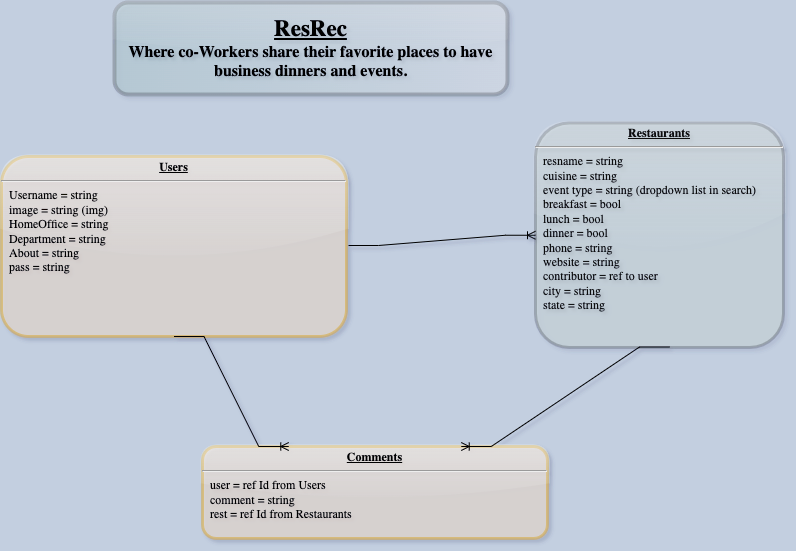

The diagram above was exported from draw.io. Its source (the exported page's mxGraphModel, read from the mxfile embedded in the PNG):
<mxGraphModel dx="797" dy="691" grid="0" gridSize="10" guides="1" tooltips="1" connect="1" arrows="1" fold="1" page="1" pageScale="1" pageWidth="1100" pageHeight="850" background="#C3CFE0" math="0" shadow="1">
  <root>
    <mxCell id="0" />
    <mxCell id="1" parent="0" />
    <mxCell id="24794b860abc3c2d-1" value="&lt;p style=&quot;margin: 0px ; margin-top: 4px ; text-align: center ; text-decoration: underline&quot;&gt;&lt;b&gt;&lt;font face=&quot;Garamond&quot;&gt;Users&lt;/font&gt;&lt;/b&gt;&lt;/p&gt;&lt;hr&gt;&lt;p style=&quot;margin: 0px ; margin-left: 8px&quot;&gt;&lt;font face=&quot;Garamond&quot;&gt;Username = string&lt;/font&gt;&lt;/p&gt;&lt;p style=&quot;margin: 0px ; margin-left: 8px&quot;&gt;&lt;font face=&quot;Garamond&quot;&gt;image = string (img)&lt;br&gt;HomeOffice = string&lt;br&gt;Department = string&lt;br&gt;&lt;/font&gt;&lt;/p&gt;&lt;p style=&quot;margin: 0px ; margin-left: 8px&quot;&gt;&lt;font face=&quot;Garamond&quot;&gt;About = string&lt;br&gt;&lt;/font&gt;&lt;/p&gt;&lt;p style=&quot;margin: 0px ; margin-left: 8px&quot;&gt;&lt;span style=&quot;font-family: Garamond;&quot;&gt;pass = string&lt;/span&gt;&lt;font face=&quot;Garamond&quot;&gt;&lt;br&gt;&lt;/font&gt;&lt;/p&gt;&lt;p style=&quot;margin: 0px ; margin-left: 8px&quot;&gt;&lt;br&gt;&lt;/p&gt;&lt;p style=&quot;margin: 0px ; margin-left: 8px&quot;&gt;&lt;font face=&quot;Garamond&quot;&gt;&lt;br&gt;&lt;/font&gt;&lt;/p&gt;&lt;p style=&quot;margin: 0px ; margin-left: 8px&quot;&gt;&lt;br&gt;&lt;/p&gt;" style="verticalAlign=top;align=left;overflow=fill;fontSize=12;fontFamily=Helvetica;html=1;rounded=1;shadow=0;comic=0;labelBackgroundColor=none;strokeWidth=3;fillColor=#ffe6cc;strokeColor=#d79b00;opacity=40;glass=1;" parent="1" vertex="1">
      <mxGeometry x="90" y="189" width="345" height="180" as="geometry" />
    </mxCell>
    <mxCell id="24794b860abc3c2d-17" value="&lt;p style=&quot;margin: 4px 0px 0px; text-align: center; text-decoration: underline; line-height: 1.1;&quot;&gt;&lt;b&gt;&lt;font color=&quot;#080808&quot; face=&quot;Garamond&quot;&gt;Restaurants&lt;/font&gt;&lt;/b&gt;&lt;/p&gt;&lt;hr&gt;&lt;p style=&quot;margin: 0px ; margin-left: 8px&quot;&gt;&lt;font color=&quot;#080808&quot; face=&quot;Garamond&quot;&gt;resname = string&lt;br&gt;cuisine = string&amp;nbsp;&lt;/font&gt;&lt;/p&gt;&lt;p style=&quot;margin: 0px ; margin-left: 8px&quot;&gt;&lt;font color=&quot;#080808&quot; face=&quot;Garamond&quot;&gt;event type = string (dropdown list in search)&lt;/font&gt;&lt;/p&gt;&lt;p style=&quot;margin: 0px ; margin-left: 8px&quot;&gt;&lt;font color=&quot;#080808&quot; face=&quot;Garamond&quot;&gt;breakfast = bool&amp;nbsp;&lt;br&gt;&lt;/font&gt;&lt;/p&gt;&lt;p style=&quot;margin: 0px ; margin-left: 8px&quot;&gt;&lt;font color=&quot;#080808&quot; face=&quot;Garamond&quot;&gt;lunch = bool&lt;br&gt;&lt;/font&gt;&lt;/p&gt;&lt;p style=&quot;margin: 0px ; margin-left: 8px&quot;&gt;&lt;font color=&quot;#080808&quot; face=&quot;Garamond&quot;&gt;dinner = bool&lt;br&gt;&lt;/font&gt;&lt;/p&gt;&lt;p style=&quot;margin: 0px ; margin-left: 8px&quot;&gt;&lt;font color=&quot;#080808&quot; face=&quot;Garamond&quot;&gt;phone = string&amp;nbsp;&lt;br&gt;&lt;/font&gt;&lt;/p&gt;&lt;p style=&quot;margin: 0px ; margin-left: 8px&quot;&gt;&lt;font color=&quot;#080808&quot; face=&quot;Garamond&quot;&gt;website = string&lt;/font&gt;&lt;/p&gt;&lt;p style=&quot;margin: 0px ; margin-left: 8px&quot;&gt;&lt;span style=&quot;font-family: Garamond; background-color: initial;&quot;&gt;&lt;font color=&quot;#080808&quot;&gt;contributor = ref to user&lt;/font&gt;&lt;/span&gt;&lt;/p&gt;&lt;p style=&quot;margin: 0px ; margin-left: 8px&quot;&gt;&lt;span style=&quot;font-family: Garamond; background-color: initial;&quot;&gt;&lt;font color=&quot;#080808&quot;&gt;city = string&lt;/font&gt;&lt;/span&gt;&lt;/p&gt;&lt;p style=&quot;margin: 0px 0px 0px 8px;&quot;&gt;&lt;font style=&quot;&quot; face=&quot;Garamond&quot;&gt;&lt;font color=&quot;#080808&quot;&gt;state = string&lt;/font&gt;&lt;br&gt;&lt;/font&gt;&lt;/p&gt;&lt;p style=&quot;margin: 0px 0px 0px 8px;&quot;&gt;&lt;br&gt;&lt;/p&gt;&lt;p style=&quot;margin: 0px 0px 0px 8px;&quot;&gt;&lt;br&gt;&lt;/p&gt;&lt;p style=&quot;color: rgb(51, 51, 51); text-decoration-line: underline; margin: 4px 0px 0px; text-align: center;&quot;&gt;&lt;/p&gt;&lt;p style=&quot;color: rgb(51, 51, 51); margin: 0px 0px 0px 8px;&quot;&gt;&lt;br&gt;&lt;/p&gt;" style="verticalAlign=top;align=left;overflow=fill;fontSize=12;fontFamily=Helvetica;html=1;rounded=1;shadow=0;comic=0;labelBackgroundColor=none;strokeWidth=3;fillColor=#d5e8d4;strokeColor=default;gradientColor=none;opacity=20;glass=1;spacingLeft=27;" parent="1" vertex="1">
      <mxGeometry x="624" y="155.5" width="248" height="224.5" as="geometry" />
    </mxCell>
    <mxCell id="JYIgIGmXMqbNRICmDSy7-1" value="&lt;font face=&quot;Garamond&quot;&gt;&lt;font style=&quot;color: rgb(0, 0, 0); font-style: normal; font-variant-ligatures: normal; font-variant-caps: normal; font-weight: 700; letter-spacing: normal; orphans: 2; text-align: center; text-indent: 0px; text-transform: none; widows: 2; word-spacing: 0px; -webkit-text-stroke-width: 0px; text-decoration-thickness: initial; text-decoration-style: initial; text-decoration-color: initial; font-size: 23px;&quot;&gt;&lt;u style=&quot;&quot;&gt;ResRec&lt;/u&gt;&lt;/font&gt;&lt;br style=&quot;color: rgb(0, 0, 0); font-size: 12px; font-style: normal; font-variant-ligatures: normal; font-variant-caps: normal; font-weight: 700; letter-spacing: normal; orphans: 2; text-align: center; text-indent: 0px; text-transform: none; widows: 2; word-spacing: 0px; -webkit-text-stroke-width: 0px; text-decoration-thickness: initial; text-decoration-style: initial; text-decoration-color: initial;&quot;&gt;&lt;span style=&quot;color: rgb(0, 0, 0); font-style: normal; font-variant-ligatures: normal; font-variant-caps: normal; font-weight: 700; letter-spacing: normal; orphans: 2; text-align: center; text-indent: 0px; text-transform: none; widows: 2; word-spacing: 0px; -webkit-text-stroke-width: 0px; text-decoration-thickness: initial; text-decoration-style: initial; text-decoration-color: initial; font-size: 16px;&quot;&gt;Where co-Workers share their favorite places to have business dinners and events.&lt;/span&gt;&lt;/font&gt;" style="rounded=1;whiteSpace=wrap;html=1;gradientColor=#9AC7BF;gradientDirection=west;strokeWidth=4;glass=1;opacity=20;" vertex="1" parent="1">
      <mxGeometry x="203" y="35" width="393" height="92" as="geometry" />
    </mxCell>
    <mxCell id="JYIgIGmXMqbNRICmDSy7-4" value="" style="edgeStyle=entityRelationEdgeStyle;fontSize=12;html=1;endArrow=ERoneToMany;rounded=0;fontFamily=Garamond;entryX=0;entryY=0.5;entryDx=0;entryDy=0;" edge="1" parent="1" target="24794b860abc3c2d-17">
      <mxGeometry width="100" height="100" relative="1" as="geometry">
        <mxPoint x="437" y="278" as="sourcePoint" />
        <mxPoint x="593" y="213" as="targetPoint" />
      </mxGeometry>
    </mxCell>
    <mxCell id="VooFFjKPcKwLetNCaghW-1" value="&lt;p style=&quot;margin: 0px ; margin-top: 4px ; text-align: center ; text-decoration: underline&quot;&gt;&lt;font face=&quot;Garamond&quot;&gt;&lt;b&gt;Comments&lt;/b&gt;&lt;/font&gt;&lt;/p&gt;&lt;hr&gt;&lt;p style=&quot;margin: 0px ; margin-left: 8px&quot;&gt;&lt;font face=&quot;Garamond&quot;&gt;user = ref Id from Users&lt;/font&gt;&lt;/p&gt;&lt;p style=&quot;margin: 0px ; margin-left: 8px&quot;&gt;&lt;font face=&quot;Garamond&quot;&gt;comment = string&lt;/font&gt;&lt;/p&gt;&lt;p style=&quot;margin: 0px ; margin-left: 8px&quot;&gt;&lt;span style=&quot;font-family: Garamond;&quot;&gt;rest = ref Id from Restaurants&lt;/span&gt;&lt;font face=&quot;Garamond&quot;&gt;&lt;br&gt;&lt;br&gt;&lt;/font&gt;&lt;/p&gt;&lt;p style=&quot;margin: 0px ; margin-left: 8px&quot;&gt;&lt;font face=&quot;Garamond&quot;&gt;&lt;br&gt;&lt;/font&gt;&lt;/p&gt;&lt;p style=&quot;margin: 0px ; margin-left: 8px&quot;&gt;&lt;br&gt;&lt;/p&gt;" style="verticalAlign=top;align=left;overflow=fill;fontSize=12;fontFamily=Helvetica;html=1;rounded=1;shadow=0;comic=0;labelBackgroundColor=none;strokeWidth=3;fillColor=#ffe6cc;strokeColor=#d79b00;opacity=40;glass=1;" vertex="1" parent="1">
      <mxGeometry x="291" y="479" width="345" height="92" as="geometry" />
    </mxCell>
    <mxCell id="VooFFjKPcKwLetNCaghW-2" value="" style="edgeStyle=entityRelationEdgeStyle;fontSize=12;html=1;endArrow=ERoneToMany;rounded=0;fontFamily=Garamond;exitX=0.54;exitY=0.998;exitDx=0;exitDy=0;entryX=0.75;entryY=0;entryDx=0;entryDy=0;exitPerimeter=0;" edge="1" parent="1" source="24794b860abc3c2d-17" target="VooFFjKPcKwLetNCaghW-1">
      <mxGeometry width="100" height="100" relative="1" as="geometry">
        <mxPoint x="462" y="354" as="sourcePoint" />
        <mxPoint x="601" y="549" as="targetPoint" />
      </mxGeometry>
    </mxCell>
    <mxCell id="VooFFjKPcKwLetNCaghW-3" value="" style="edgeStyle=entityRelationEdgeStyle;fontSize=12;html=1;endArrow=ERoneToMany;rounded=0;fontFamily=Garamond;entryX=0.25;entryY=0;entryDx=0;entryDy=0;exitX=0.5;exitY=1;exitDx=0;exitDy=0;" edge="1" parent="1" source="24794b860abc3c2d-1" target="VooFFjKPcKwLetNCaghW-1">
      <mxGeometry width="100" height="100" relative="1" as="geometry">
        <mxPoint x="447" y="288" as="sourcePoint" />
        <mxPoint x="634" y="289" as="targetPoint" />
      </mxGeometry>
    </mxCell>
  </root>
</mxGraphModel>